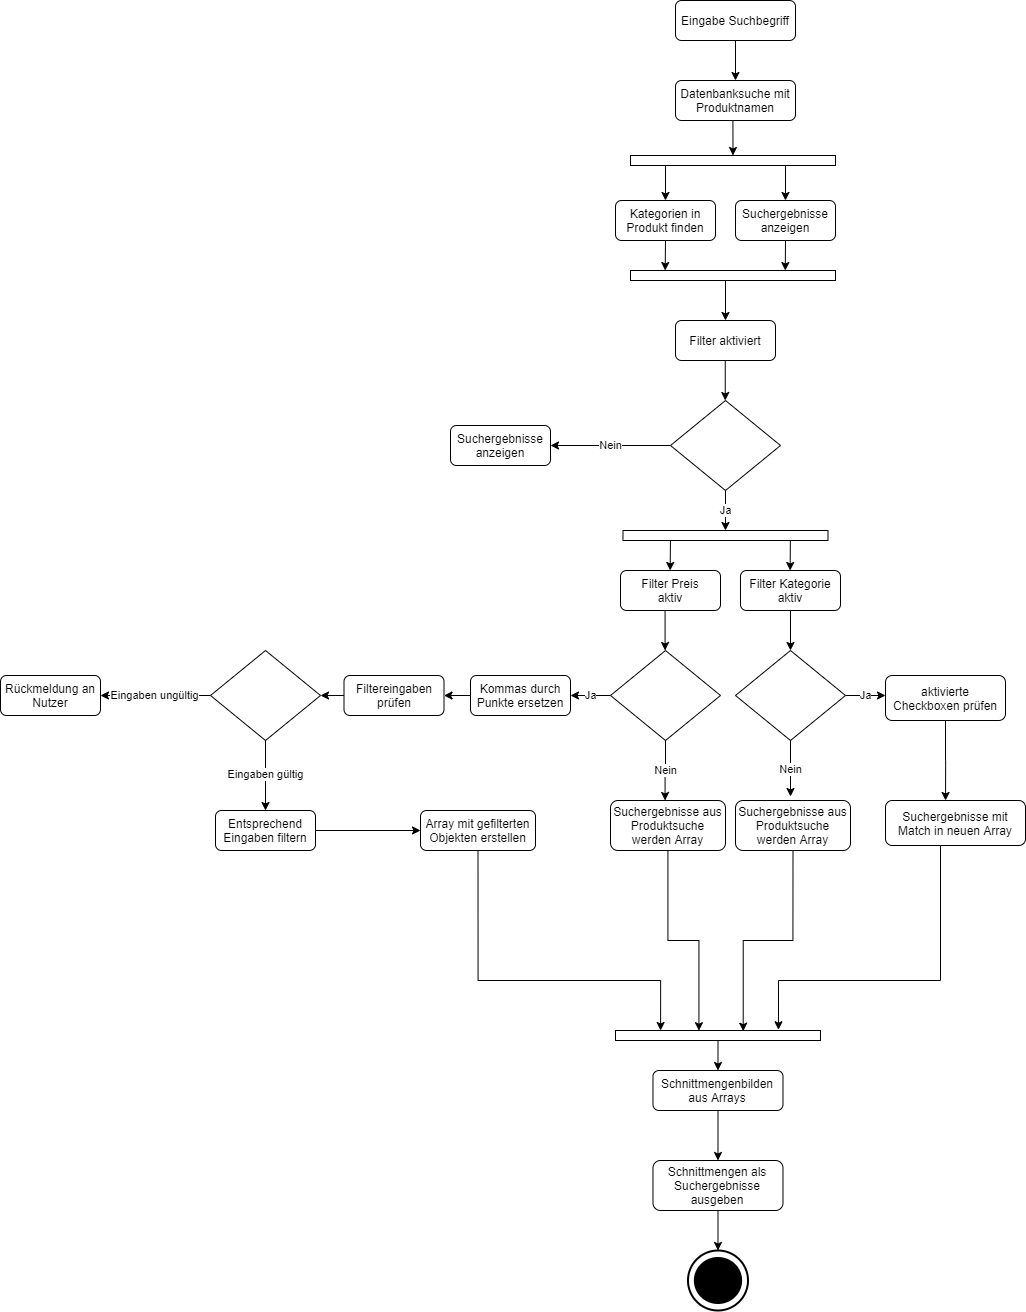

The diagram above was exported from draw.io. Its source (the exported page's mxGraphModel, read from the mxfile embedded in the PNG):
<mxGraphModel dx="2424" dy="2565" grid="1" gridSize="10" guides="1" tooltips="1" connect="1" arrows="1" fold="1" page="1" pageScale="1" pageWidth="827" pageHeight="1169" math="0" shadow="0">
  <root>
    <mxCell id="0" />
    <mxCell id="1" parent="0" />
    <mxCell id="2" value="" style="edgeStyle=orthogonalEdgeStyle;rounded=0;orthogonalLoop=1;jettySize=auto;html=1;entryX=0.5;entryY=0;entryDx=0;entryDy=0;" edge="1" source="3" target="6" parent="1">
      <mxGeometry relative="1" as="geometry">
        <mxPoint x="724.9899999999998" y="-570" as="targetPoint" />
      </mxGeometry>
    </mxCell>
    <mxCell id="3" value="Eingabe Suchbegriff" style="rounded=1;whiteSpace=wrap;html=1;fontSize=12;glass=0;strokeWidth=1;shadow=0;" vertex="1" parent="1">
      <mxGeometry x="694.99" y="-690" width="120" height="40" as="geometry" />
    </mxCell>
    <mxCell id="4" value="Nein" style="edgeStyle=orthogonalEdgeStyle;rounded=0;orthogonalLoop=1;jettySize=auto;html=1;entryX=1;entryY=0.5;entryDx=0;entryDy=0;" edge="1" source="5" target="24" parent="1">
      <mxGeometry relative="1" as="geometry">
        <mxPoint x="874.99" y="-245" as="targetPoint" />
      </mxGeometry>
    </mxCell>
    <mxCell id="5" value="" style="rhombus;whiteSpace=wrap;html=1;shadow=0;fontFamily=Helvetica;fontSize=12;align=center;strokeWidth=1;spacing=6;spacingTop=-4;" vertex="1" parent="1">
      <mxGeometry x="689.99" y="-290" width="110" height="90" as="geometry" />
    </mxCell>
    <mxCell id="6" value="Datenbanksuche mit Produktnamen" style="rounded=1;whiteSpace=wrap;html=1;fontSize=12;glass=0;strokeWidth=1;shadow=0;" vertex="1" parent="1">
      <mxGeometry x="694.99" y="-610" width="120" height="40" as="geometry" />
    </mxCell>
    <mxCell id="7" style="edgeStyle=orthogonalEdgeStyle;rounded=0;orthogonalLoop=1;jettySize=auto;html=1;exitX=0.5;exitY=1;exitDx=0;exitDy=0;entryX=0.5;entryY=0;entryDx=0;entryDy=0;entryPerimeter=0;" edge="1" source="59" target="8" parent="1">
      <mxGeometry relative="1" as="geometry">
        <mxPoint x="259.99" y="860" as="targetPoint" />
      </mxGeometry>
    </mxCell>
    <mxCell id="8" value="" style="strokeWidth=2;html=1;shape=mxgraph.flowchart.start_2;whiteSpace=wrap;" vertex="1" parent="1">
      <mxGeometry x="707.49" y="560" width="60" height="60" as="geometry" />
    </mxCell>
    <mxCell id="9" value="" style="strokeWidth=2;html=1;shape=mxgraph.flowchart.start_2;whiteSpace=wrap;fillColor=#000000;" vertex="1" parent="1">
      <mxGeometry x="714.37" y="567.5" width="46.25" height="45" as="geometry" />
    </mxCell>
    <mxCell id="10" value="Kategorien in Produkt finden" style="rounded=1;whiteSpace=wrap;html=1;fontSize=12;glass=0;strokeWidth=1;shadow=0;" vertex="1" parent="1">
      <mxGeometry x="634.99" y="-490" width="100" height="40" as="geometry" />
    </mxCell>
    <mxCell id="11" value="" style="rounded=0;whiteSpace=wrap;html=1;" vertex="1" parent="1">
      <mxGeometry x="649.99" y="-535" width="205" height="10" as="geometry" />
    </mxCell>
    <mxCell id="12" value="" style="edgeStyle=orthogonalEdgeStyle;rounded=0;orthogonalLoop=1;jettySize=auto;html=1;entryX=0.5;entryY=0;entryDx=0;entryDy=0;exitX=0.5;exitY=1;exitDx=0;exitDy=0;" edge="1" source="6" target="11" parent="1">
      <mxGeometry relative="1" as="geometry">
        <mxPoint x="734.99" y="-600" as="targetPoint" />
        <mxPoint x="724.99" y="-570" as="sourcePoint" />
      </mxGeometry>
    </mxCell>
    <mxCell id="13" value="" style="edgeStyle=orthogonalEdgeStyle;rounded=0;orthogonalLoop=1;jettySize=auto;html=1;entryX=0.5;entryY=0;entryDx=0;entryDy=0;" edge="1" parent="1">
      <mxGeometry relative="1" as="geometry">
        <mxPoint x="684.9899999999998" y="-490" as="targetPoint" />
        <mxPoint x="684.9899999999998" y="-524.9999999999998" as="sourcePoint" />
      </mxGeometry>
    </mxCell>
    <mxCell id="14" value="" style="edgeStyle=orthogonalEdgeStyle;rounded=0;orthogonalLoop=1;jettySize=auto;html=1;entryX=0.5;entryY=0;entryDx=0;entryDy=0;" edge="1" parent="1">
      <mxGeometry relative="1" as="geometry">
        <mxPoint x="804.9899999999998" y="-490" as="targetPoint" />
        <mxPoint x="804.9899999999998" y="-524.9999999999998" as="sourcePoint" />
      </mxGeometry>
    </mxCell>
    <mxCell id="15" value="Suchergebnisse anzeigen" style="rounded=1;whiteSpace=wrap;html=1;fontSize=12;glass=0;strokeWidth=1;shadow=0;" vertex="1" parent="1">
      <mxGeometry x="754.99" y="-490" width="100" height="40" as="geometry" />
    </mxCell>
    <mxCell id="16" value="Filter aktiviert" style="rounded=1;whiteSpace=wrap;html=1;fontSize=12;glass=0;strokeWidth=1;shadow=0;" vertex="1" parent="1">
      <mxGeometry x="694.99" y="-370" width="100" height="40" as="geometry" />
    </mxCell>
    <mxCell id="17" value="" style="rounded=0;whiteSpace=wrap;html=1;" vertex="1" parent="1">
      <mxGeometry x="649.99" y="-420" width="205" height="10" as="geometry" />
    </mxCell>
    <mxCell id="18" value="" style="edgeStyle=orthogonalEdgeStyle;rounded=0;orthogonalLoop=1;jettySize=auto;html=1;entryX=0.5;entryY=0;entryDx=0;entryDy=0;" edge="1" parent="1">
      <mxGeometry relative="1" as="geometry">
        <mxPoint x="684.6999999999998" y="-420" as="targetPoint" />
        <mxPoint x="684.9899999999998" y="-450" as="sourcePoint" />
      </mxGeometry>
    </mxCell>
    <mxCell id="19" value="" style="edgeStyle=orthogonalEdgeStyle;rounded=0;orthogonalLoop=1;jettySize=auto;html=1;entryX=0.5;entryY=0;entryDx=0;entryDy=0;" edge="1" parent="1">
      <mxGeometry relative="1" as="geometry">
        <mxPoint x="804.79" y="-420" as="targetPoint" />
        <mxPoint x="804.9899999999998" y="-450" as="sourcePoint" />
      </mxGeometry>
    </mxCell>
    <mxCell id="20" value="" style="edgeStyle=orthogonalEdgeStyle;rounded=0;orthogonalLoop=1;jettySize=auto;html=1;entryX=0.5;entryY=0;entryDx=0;entryDy=0;" edge="1" target="16" parent="1">
      <mxGeometry relative="1" as="geometry">
        <mxPoint x="744.79" y="-380" as="targetPoint" />
        <mxPoint x="744.9899999999998" y="-410" as="sourcePoint" />
      </mxGeometry>
    </mxCell>
    <mxCell id="21" value="" style="edgeStyle=orthogonalEdgeStyle;rounded=0;orthogonalLoop=1;jettySize=auto;html=1;entryX=0.5;entryY=0;entryDx=0;entryDy=0;" edge="1" parent="1">
      <mxGeometry relative="1" as="geometry">
        <mxPoint x="744.75" y="-290" as="targetPoint" />
        <mxPoint x="744.75" y="-330" as="sourcePoint" />
      </mxGeometry>
    </mxCell>
    <mxCell id="22" value="Ja" style="edgeStyle=orthogonalEdgeStyle;rounded=0;orthogonalLoop=1;jettySize=auto;html=1;exitX=0.5;exitY=1;exitDx=0;exitDy=0;" edge="1" source="5" parent="1">
      <mxGeometry relative="1" as="geometry">
        <mxPoint x="744.9899999999998" y="-160" as="targetPoint" />
        <mxPoint x="809.99" y="-235" as="sourcePoint" />
      </mxGeometry>
    </mxCell>
    <mxCell id="23" value="Filter Kategorie aktiv" style="rounded=1;whiteSpace=wrap;html=1;fontSize=12;glass=0;strokeWidth=1;shadow=0;" vertex="1" parent="1">
      <mxGeometry x="759.99" y="-120" width="100" height="40" as="geometry" />
    </mxCell>
    <mxCell id="24" value="Suchergebnisse anzeigen" style="rounded=1;whiteSpace=wrap;html=1;fontSize=12;glass=0;strokeWidth=1;shadow=0;" vertex="1" parent="1">
      <mxGeometry x="470" y="-265" width="100" height="40" as="geometry" />
    </mxCell>
    <mxCell id="25" value="" style="rhombus;whiteSpace=wrap;html=1;shadow=0;fontFamily=Helvetica;fontSize=12;align=center;strokeWidth=1;spacing=6;spacingTop=-4;" vertex="1" parent="1">
      <mxGeometry x="754.99" y="-40" width="110" height="90" as="geometry" />
    </mxCell>
    <mxCell id="26" value="" style="edgeStyle=orthogonalEdgeStyle;rounded=0;orthogonalLoop=1;jettySize=auto;html=1;entryX=0.5;entryY=0;entryDx=0;entryDy=0;exitX=0.5;exitY=1;exitDx=0;exitDy=0;" edge="1" source="23" target="25" parent="1">
      <mxGeometry relative="1" as="geometry">
        <mxPoint x="819.75" y="-290" as="targetPoint" />
        <mxPoint x="819.75" y="-330" as="sourcePoint" />
      </mxGeometry>
    </mxCell>
    <mxCell id="27" value="Ja" style="edgeStyle=orthogonalEdgeStyle;rounded=0;orthogonalLoop=1;jettySize=auto;html=1;exitX=1;exitY=0.5;exitDx=0;exitDy=0;" edge="1" source="25" parent="1">
      <mxGeometry relative="1" as="geometry">
        <mxPoint x="905" y="5" as="targetPoint" />
        <mxPoint x="819.99" y="-150" as="sourcePoint" />
      </mxGeometry>
    </mxCell>
    <mxCell id="28" value="aktivierte Checkboxen prüfen" style="rounded=1;whiteSpace=wrap;html=1;fontSize=12;glass=0;strokeWidth=1;shadow=0;" vertex="1" parent="1">
      <mxGeometry x="905" y="-15" width="120" height="45" as="geometry" />
    </mxCell>
    <mxCell id="29" value="" style="rounded=0;orthogonalLoop=1;jettySize=auto;html=1;entryX=0.795;entryY=-0.074;entryDx=0;entryDy=0;entryPerimeter=0;edgeStyle=orthogonalEdgeStyle;exitX=0.5;exitY=1;exitDx=0;exitDy=0;" edge="1" source="30" target="56" parent="1">
      <mxGeometry relative="1" as="geometry">
        <mxPoint x="1125" y="110" as="targetPoint" />
        <Array as="points">
          <mxPoint x="960" y="155" />
          <mxPoint x="960" y="290" />
          <mxPoint x="798" y="290" />
        </Array>
      </mxGeometry>
    </mxCell>
    <mxCell id="30" value="Suchergebnisse mit Match in neuen Array" style="rounded=1;whiteSpace=wrap;html=1;fontSize=12;glass=0;strokeWidth=1;shadow=0;" vertex="1" parent="1">
      <mxGeometry x="905" y="110" width="140" height="45" as="geometry" />
    </mxCell>
    <mxCell id="31" value="" style="edgeStyle=orthogonalEdgeStyle;rounded=0;orthogonalLoop=1;jettySize=auto;html=1;entryX=0.429;entryY=0;entryDx=0;entryDy=0;exitX=0.5;exitY=1;exitDx=0;exitDy=0;entryPerimeter=0;" edge="1" source="28" target="30" parent="1">
      <mxGeometry relative="1" as="geometry">
        <mxPoint x="819.99" y="-320" as="targetPoint" />
        <mxPoint x="819.99" y="-360" as="sourcePoint" />
      </mxGeometry>
    </mxCell>
    <mxCell id="32" value="" style="rounded=0;whiteSpace=wrap;html=1;" vertex="1" parent="1">
      <mxGeometry x="642.49" y="-160" width="205" height="10" as="geometry" />
    </mxCell>
    <mxCell id="33" value="" style="edgeStyle=orthogonalEdgeStyle;rounded=0;orthogonalLoop=1;jettySize=auto;html=1;entryX=0.5;entryY=0;entryDx=0;entryDy=0;" edge="1" parent="1">
      <mxGeometry relative="1" as="geometry">
        <mxPoint x="809.6500000000001" y="-120" as="targetPoint" />
        <mxPoint x="809.8499999999999" y="-150" as="sourcePoint" />
      </mxGeometry>
    </mxCell>
    <mxCell id="34" value="Filter Preis&lt;br&gt;aktiv" style="rounded=1;whiteSpace=wrap;html=1;fontSize=12;glass=0;strokeWidth=1;shadow=0;" vertex="1" parent="1">
      <mxGeometry x="640" y="-120" width="100" height="40" as="geometry" />
    </mxCell>
    <mxCell id="35" value="" style="edgeStyle=orthogonalEdgeStyle;rounded=0;orthogonalLoop=1;jettySize=auto;html=1;entryX=0.5;entryY=0;entryDx=0;entryDy=0;" edge="1" parent="1">
      <mxGeometry relative="1" as="geometry">
        <mxPoint x="689.6599999999999" y="-120" as="targetPoint" />
        <mxPoint x="689.9499999999998" y="-150" as="sourcePoint" />
      </mxGeometry>
    </mxCell>
    <mxCell id="36" value="" style="rhombus;whiteSpace=wrap;html=1;shadow=0;fontFamily=Helvetica;fontSize=12;align=center;strokeWidth=1;spacing=6;spacingTop=-4;" vertex="1" parent="1">
      <mxGeometry x="630" y="-40" width="110" height="90" as="geometry" />
    </mxCell>
    <mxCell id="37" value="" style="edgeStyle=orthogonalEdgeStyle;rounded=0;orthogonalLoop=1;jettySize=auto;html=1;entryX=0.5;entryY=0;entryDx=0;entryDy=0;exitX=0.5;exitY=1;exitDx=0;exitDy=0;" edge="1" parent="1">
      <mxGeometry relative="1" as="geometry">
        <mxPoint x="684.5799999999999" y="-40" as="targetPoint" />
        <mxPoint x="684.5799999999999" y="-80" as="sourcePoint" />
      </mxGeometry>
    </mxCell>
    <mxCell id="38" value="Suchergebnisse aus Produktsuche werden Array" style="rounded=1;whiteSpace=wrap;html=1;fontSize=12;glass=0;strokeWidth=1;shadow=0;" vertex="1" parent="1">
      <mxGeometry x="755" y="110" width="115" height="50" as="geometry" />
    </mxCell>
    <mxCell id="39" value="Nein" style="edgeStyle=orthogonalEdgeStyle;rounded=0;orthogonalLoop=1;jettySize=auto;html=1;exitX=0.5;exitY=1;exitDx=0;exitDy=0;" edge="1" source="25" parent="1">
      <mxGeometry relative="1" as="geometry">
        <mxPoint x="810" y="106" as="targetPoint" />
        <mxPoint x="699.9899999999998" y="-235" as="sourcePoint" />
      </mxGeometry>
    </mxCell>
    <mxCell id="40" value="Nein" style="edgeStyle=orthogonalEdgeStyle;rounded=0;orthogonalLoop=1;jettySize=auto;html=1;" edge="1" source="36" parent="1">
      <mxGeometry relative="1" as="geometry">
        <mxPoint x="684.5799999999999" y="110" as="targetPoint" />
        <mxPoint x="684.5699999999998" y="54" as="sourcePoint" />
      </mxGeometry>
    </mxCell>
    <mxCell id="41" value="" style="edgeStyle=orthogonalEdgeStyle;rounded=0;orthogonalLoop=1;jettySize=auto;html=1;entryX=0.407;entryY=0.021;entryDx=0;entryDy=0;entryPerimeter=0;" edge="1" source="42" target="56" parent="1">
      <mxGeometry relative="1" as="geometry">
        <mxPoint x="687.5" y="240" as="targetPoint" />
      </mxGeometry>
    </mxCell>
    <mxCell id="42" value="Suchergebnisse aus Produktsuche werden Array" style="rounded=1;whiteSpace=wrap;html=1;fontSize=12;glass=0;strokeWidth=1;shadow=0;" vertex="1" parent="1">
      <mxGeometry x="630" y="110" width="115" height="50" as="geometry" />
    </mxCell>
    <mxCell id="43" value="Ja" style="edgeStyle=orthogonalEdgeStyle;rounded=0;orthogonalLoop=1;jettySize=auto;html=1;exitX=0;exitY=0.5;exitDx=0;exitDy=0;" edge="1" source="36" parent="1">
      <mxGeometry relative="1" as="geometry">
        <mxPoint x="590" y="5" as="targetPoint" />
        <mxPoint x="874.9899999999998" y="15" as="sourcePoint" />
      </mxGeometry>
    </mxCell>
    <mxCell id="44" value="Filtereingaben prüfen" style="rounded=1;whiteSpace=wrap;html=1;fontSize=12;glass=0;strokeWidth=1;shadow=0;" vertex="1" parent="1">
      <mxGeometry x="363.5" y="-15" width="100" height="40" as="geometry" />
    </mxCell>
    <mxCell id="45" value="" style="edgeStyle=orthogonalEdgeStyle;rounded=0;orthogonalLoop=1;jettySize=auto;html=1;entryX=1;entryY=0.5;entryDx=0;entryDy=0;exitX=0;exitY=0.5;exitDx=0;exitDy=0;" edge="1" source="44" target="46" parent="1">
      <mxGeometry relative="1" as="geometry" />
    </mxCell>
    <mxCell id="46" value="" style="rhombus;whiteSpace=wrap;html=1;shadow=0;fontFamily=Helvetica;fontSize=12;align=center;strokeWidth=1;spacing=6;spacingTop=-4;" vertex="1" parent="1">
      <mxGeometry x="230" y="-40" width="110" height="90" as="geometry" />
    </mxCell>
    <mxCell id="47" value="Eingaben ungültig" style="edgeStyle=orthogonalEdgeStyle;rounded=0;orthogonalLoop=1;jettySize=auto;html=1;exitX=0;exitY=0.5;exitDx=0;exitDy=0;" edge="1" source="46" parent="1">
      <mxGeometry relative="1" as="geometry">
        <mxPoint x="120" y="5" as="targetPoint" />
        <mxPoint x="550" y="15" as="sourcePoint" />
      </mxGeometry>
    </mxCell>
    <mxCell id="48" value="Rückmeldung an Nutzer" style="rounded=1;whiteSpace=wrap;html=1;fontSize=12;glass=0;strokeWidth=1;shadow=0;" vertex="1" parent="1">
      <mxGeometry x="20" y="-15" width="100" height="40" as="geometry" />
    </mxCell>
    <mxCell id="49" value="Eingaben gültig" style="edgeStyle=orthogonalEdgeStyle;rounded=0;orthogonalLoop=1;jettySize=auto;html=1;exitX=0.5;exitY=1;exitDx=0;exitDy=0;" edge="1" source="46" parent="1">
      <mxGeometry relative="1" as="geometry">
        <mxPoint x="410" y="15" as="sourcePoint" />
        <mxPoint x="285" y="120" as="targetPoint" />
      </mxGeometry>
    </mxCell>
    <mxCell id="50" value="Kommas durch Punkte ersetzen" style="rounded=1;whiteSpace=wrap;html=1;fontSize=12;glass=0;strokeWidth=1;shadow=0;" vertex="1" parent="1">
      <mxGeometry x="490" y="-15" width="100" height="40" as="geometry" />
    </mxCell>
    <mxCell id="51" value="" style="edgeStyle=orthogonalEdgeStyle;rounded=0;orthogonalLoop=1;jettySize=auto;html=1;entryX=1;entryY=0.5;entryDx=0;entryDy=0;" edge="1" target="44" parent="1">
      <mxGeometry relative="1" as="geometry">
        <mxPoint x="490" y="5" as="sourcePoint" />
        <mxPoint x="360" y="15" as="targetPoint" />
      </mxGeometry>
    </mxCell>
    <mxCell id="52" value="" style="edgeStyle=orthogonalEdgeStyle;rounded=0;orthogonalLoop=1;jettySize=auto;html=1;" edge="1" source="53" target="55" parent="1">
      <mxGeometry relative="1" as="geometry" />
    </mxCell>
    <mxCell id="53" value="Entsprechend Eingaben filtern" style="rounded=1;whiteSpace=wrap;html=1;fontSize=12;glass=0;strokeWidth=1;shadow=0;" vertex="1" parent="1">
      <mxGeometry x="235" y="120" width="100" height="40" as="geometry" />
    </mxCell>
    <mxCell id="54" value="" style="edgeStyle=orthogonalEdgeStyle;rounded=0;orthogonalLoop=1;jettySize=auto;html=1;entryX=0.22;entryY=0;entryDx=0;entryDy=0;entryPerimeter=0;exitX=0.5;exitY=1;exitDx=0;exitDy=0;" edge="1" source="55" target="56" parent="1">
      <mxGeometry relative="1" as="geometry">
        <mxPoint x="285" y="320" as="targetPoint" />
        <Array as="points">
          <mxPoint x="498" y="290" />
          <mxPoint x="680" y="290" />
        </Array>
      </mxGeometry>
    </mxCell>
    <mxCell id="55" value="Array mit gefilterten Objekten erstellen" style="rounded=1;whiteSpace=wrap;html=1;fontSize=12;glass=0;strokeWidth=1;shadow=0;" vertex="1" parent="1">
      <mxGeometry x="440" y="120" width="115" height="40" as="geometry" />
    </mxCell>
    <mxCell id="56" value="" style="rounded=0;whiteSpace=wrap;html=1;" vertex="1" parent="1">
      <mxGeometry x="634.99" y="340" width="205" height="10" as="geometry" />
    </mxCell>
    <mxCell id="57" value="" style="rounded=0;orthogonalLoop=1;jettySize=auto;html=1;entryX=0.5;entryY=0;entryDx=0;entryDy=0;exitX=0.5;exitY=1;exitDx=0;exitDy=0;" edge="1" source="56" target="58" parent="1">
      <mxGeometry relative="1" as="geometry">
        <mxPoint x="737" y="352" as="sourcePoint" />
        <mxPoint x="732" y="420" as="targetPoint" />
      </mxGeometry>
    </mxCell>
    <mxCell id="58" value="Schnittmengenbilden aus Arrays" style="rounded=1;whiteSpace=wrap;html=1;fontSize=12;glass=0;strokeWidth=1;shadow=0;" vertex="1" parent="1">
      <mxGeometry x="672.48" y="380" width="130.01" height="40" as="geometry" />
    </mxCell>
    <mxCell id="59" value="Schnittmengen als Suchergebnisse ausgeben" style="rounded=1;whiteSpace=wrap;html=1;fontSize=12;glass=0;strokeWidth=1;shadow=0;" vertex="1" parent="1">
      <mxGeometry x="672.48" y="470" width="130.01" height="50" as="geometry" />
    </mxCell>
    <mxCell id="60" value="" style="rounded=0;orthogonalLoop=1;jettySize=auto;html=1;entryX=0.5;entryY=0;entryDx=0;entryDy=0;exitX=0.5;exitY=1;exitDx=0;exitDy=0;edgeStyle=orthogonalEdgeStyle;" edge="1" source="58" target="59" parent="1">
      <mxGeometry relative="1" as="geometry">
        <mxPoint x="747.4899999999998" y="360" as="sourcePoint" />
        <mxPoint x="747.4849999999997" y="390" as="targetPoint" />
      </mxGeometry>
    </mxCell>
    <mxCell id="61" value="" style="edgeStyle=orthogonalEdgeStyle;rounded=0;orthogonalLoop=1;jettySize=auto;html=1;entryX=0.623;entryY=0.069;entryDx=0;entryDy=0;entryPerimeter=0;exitX=0.5;exitY=1;exitDx=0;exitDy=0;" edge="1" source="38" target="56" parent="1">
      <mxGeometry relative="1" as="geometry">
        <mxPoint x="697.5000000000005" y="170" as="sourcePoint" />
        <mxPoint x="728.4249999999997" y="350.21000000000004" as="targetPoint" />
      </mxGeometry>
    </mxCell>
  </root>
</mxGraphModel>